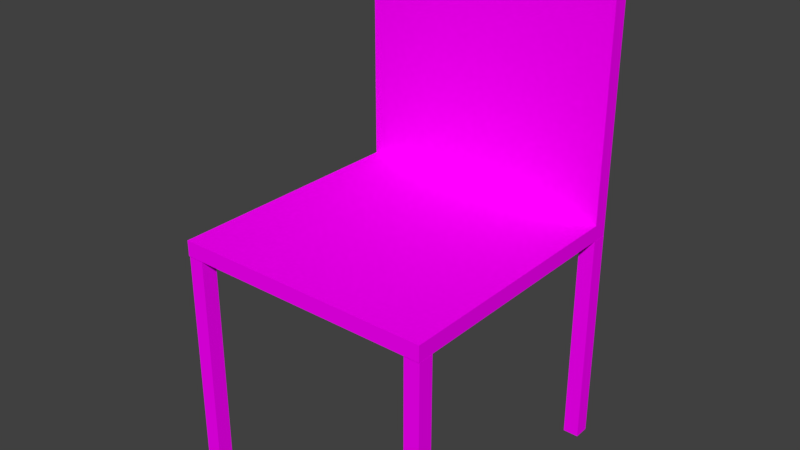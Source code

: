 # Source: chair.blend  (saved by Blender 2.79.0; exported with 4.5.12 LTS)
import bpy
from mathutils import Matrix  # noqa: F401  (used for matrix-valued properties, if any)

bpy.ops.wm.read_factory_settings(use_empty=True)
scene = bpy.context.scene
scene.name = 'Scene'

# ---- collections
col_collection_1 = bpy.data.collections.new('Collection 1'); scene.collection.children.link(col_collection_1)

# ---- images (referenced by path relative to the original .blend; pixels are not part of the script)
import os
ASSET_DIR = os.environ.get("B2B_ASSET_DIR", "")  # directory of the original .blend (textures are referenced by path, not embedded)
HERE = os.path.dirname(os.path.abspath(__file__))  # packed textures are extracted next to this script under _unpacked/

def load_image(name, relpath, width, height, colorspace="sRGB"):
    """Load a texture the original file referenced (path relative to the .blend, or extracted next to this script)."""
    p = next((c for c in (os.path.join(HERE, relpath), os.path.join(ASSET_DIR, relpath)) if relpath and os.path.exists(c)), "")
    if p:
        img = bpy.data.images.load(p, check_existing=True)
        img.name = name
    else:  # same state as the original file: an image datablock whose file is absent (Cycles renders it pink)
        img = bpy.data.images.new(name, width, height)
        img.source = "FILE"
        img.filepath = "//" + (relpath or name)
    img.colorspace_settings.name = colorspace
    return img
img_lowpolytexture_png = load_image('LowPolyTexture.png', 'LowPolyTexture.png', 1024, 1024, 'sRGB')

# ---- materials (node trees are filled in below, after node groups)
mat_material_002 = bpy.data.materials.new('Material.002')
mat_material_002.alpha_threshold = 0.0
mat_material_002.roughness = 0.5

# ---- material node trees
mat_material_002.use_nodes = True; mat_material_002.node_tree.nodes.clear()
_N = mat_material_002.node_tree.nodes; _L = mat_material_002.node_tree.links
n0 = _N.new('ShaderNodeOutputMaterial'); n0.name = 'Material Output'; n0.location = (300, 300)
n1 = _N.new('ShaderNodeBsdfDiffuse'); n1.name = 'Diffuse BSDF'; n1.location = (10, 300)
n2 = _N.new('ShaderNodeTexImage'); n2.name = 'Image Texture'; n2.location = (-180, 300)
n2.width = 140
n2.image = img_lowpolytexture_png
_L.new(n1.outputs[0], n0.inputs[0])
_L.new(n2.outputs[0], n1.inputs[0])
n0.is_active_output = True

# ---- world
world_world = bpy.data.worlds.new('World'); scene.world = world_world
world_world.color = (0.05088, 0.05088, 0.05088)
world_world.use_sun_shadow = False
world_world.sun_shadow_jitter_overblur = 0.0
world_world.cycles.sampling_method = 'MANUAL'

# ---- meshes
me_cube_002 = bpy.data.meshes.new('Cube.002')
me_cube_002.from_pydata([(-1.0, -1.0, -1.0), (-1.0, -1.0, 1.0), (-1.0, 1.0, -1.0), (-1.0, 1.0, 1.0), (1.0, -1.0, -1.0), (1.0, -1.0, 1.0), (1.0, 1.0, -1.0), (1.0, 1.0, 1.0)], [], [(0, 1, 3, 2), (2, 3, 7, 6), (6, 7, 5, 4), (4, 5, 1, 0), (2, 6, 4, 0), (7, 3, 1, 5)])
_uv = me_cube_002.uv_layers.new(name='UVMap')
_uv.uv.foreach_set('vector', [0.7068, 0.9641, 0.656, 0.9641, 0.656, 0.9133, 0.7068, 0.9133, 0.7068, 0.9641, 0.656, 0.9641, 0.656, 0.9133, 0.7068, 0.9133, 0.7068, 0.9641, 0.656, 0.9641, 0.656, 0.9133, 0.7068, 0.9133, 0.7068, 0.9641, 0.656, 0.9641, 0.656, 0.9133, 0.7068, 0.9133, 0.7068, 0.9641, 0.656, 0.9641, 0.656, 0.9133, 0.7068, 0.9133, 0.7068, 0.9641, 0.656, 0.9641, 0.656, 0.9133, 0.7068, 0.9133])
me_cube_002.materials.append(mat_material_002)
me_cube_002.use_remesh_preserve_volume = False
me_cube_002.use_remesh_preserve_attributes = False
me_cube_002.use_mirror_vertex_groups = False
me_cube_002.update()
me_cube = bpy.data.meshes.new('Cube')
me_cube.from_pydata([(1.0, 1.0, -1.0), (1.0, -1.0, -1.0), (-1.0, -1.0, -1.0), (-1.0, 1.0, -1.0), (1.0, 1.0, 1.0), (1.0, -1.0, 1.0), (-1.0, -1.0, 1.0), (-1.0, 1.0, 1.0)], [], [(0, 1, 2, 3), (4, 7, 6, 5), (0, 4, 5, 1), (1, 5, 6, 2), (2, 6, 7, 3), (4, 0, 3, 7)])
_uv = me_cube.uv_layers.new(name='UVMap')
_uv.uv.foreach_set('vector', [0.6642, 0.8982, 0.7172, 0.8982, 0.7172, 0.9513, 0.6642, 0.9513, 0.6642, 0.8982, 0.7172, 0.8982, 0.7172, 0.9513, 0.6642, 0.9513, 0.6642, 0.8982, 0.7172, 0.8982, 0.7172, 0.9513, 0.6642, 0.9513, 0.6642, 0.8982, 0.7172, 0.8982, 0.7172, 0.9513, 0.6642, 0.9513, 0.6642, 0.8982, 0.7172, 0.8982, 0.7172, 0.9513, 0.6642, 0.9513, 0.6642, 0.8982, 0.7172, 0.8982, 0.7172, 0.9513, 0.6642, 0.9513])
me_cube.materials.append(mat_material_002)
me_cube.use_remesh_preserve_volume = False
me_cube.use_remesh_preserve_attributes = False
me_cube.use_mirror_vertex_groups = False
me_cube.update()
me_cube_001 = bpy.data.meshes.new('Cube.001')
me_cube_001.from_pydata([(1.0, 1.0, -1.0), (1.0, -1.0, -1.0), (-1.0, -1.0, -1.0), (-1.0, 1.0, -1.0), (1.0, 1.0, 1.0), (1.0, -1.0, 1.0), (-1.0, -1.0, 1.0), (-1.0, 1.0, 1.0)], [], [(0, 1, 2, 3), (4, 7, 6, 5), (0, 4, 5, 1), (1, 5, 6, 2), (2, 6, 7, 3), (4, 0, 3, 7)])
_uv = me_cube_001.uv_layers.new(name='UVMap')
_uv.uv.foreach_set('vector', [0.6516, 0.8996, 0.7236, 0.8996, 0.7236, 0.9716, 0.6516, 0.9716, 0.6516, 0.8996, 0.7236, 0.8996, 0.7236, 0.9716, 0.6516, 0.9716, 0.6516, 0.8996, 0.7236, 0.8996, 0.7236, 0.9716, 0.6516, 0.9716, 0.6516, 0.8996, 0.7236, 0.8996, 0.7236, 0.9716, 0.6516, 0.9716, 0.6516, 0.8996, 0.7236, 0.8996, 0.7236, 0.9716, 0.6516, 0.9716, 0.6516, 0.8996, 0.7236, 0.8996, 0.7236, 0.9716, 0.6516, 0.9716])
me_cube_001.materials.append(mat_material_002)
me_cube_001.use_remesh_preserve_volume = False
me_cube_001.use_remesh_preserve_attributes = False
me_cube_001.use_mirror_vertex_groups = False
me_cube_001.update()
me_cube_003 = bpy.data.meshes.new('Cube.003')
me_cube_003.from_pydata([(-1.0, -1.0, -1.0), (-1.0, -1.0, 1.0), (-1.0, 1.0, -1.0), (-1.0, 1.0, 1.0), (1.0, -1.0, -1.0), (1.0, -1.0, 1.0), (1.0, 1.0, -1.0), (1.0, 1.0, 1.0)], [], [(0, 1, 3, 2), (2, 3, 7, 6), (6, 7, 5, 4), (4, 5, 1, 0), (2, 6, 4, 0), (7, 3, 1, 5)])
_uv = me_cube_003.uv_layers.new(name='UVMap')
_uv.uv.foreach_set('vector', [0.7128, 0.9717, 0.6468, 0.9717, 0.6468, 0.9057, 0.7128, 0.9057, 0.7128, 0.9717, 0.6468, 0.9717, 0.6468, 0.9057, 0.7128, 0.9057, 0.7128, 0.9717, 0.6468, 0.9717, 0.6468, 0.9057, 0.7128, 0.9057, 0.7128, 0.9717, 0.6468, 0.9717, 0.6468, 0.9057, 0.7128, 0.9057, 0.7128, 0.9717, 0.6468, 0.9717, 0.6468, 0.9057, 0.7128, 0.9057, 0.7128, 0.9717, 0.6468, 0.9717, 0.6468, 0.9057, 0.7128, 0.9057])
me_cube_003.materials.append(mat_material_002)
me_cube_003.use_remesh_preserve_volume = False
me_cube_003.use_remesh_preserve_attributes = False
me_cube_003.use_mirror_vertex_groups = False
me_cube_003.update()
me_cube_004 = bpy.data.meshes.new('Cube.004')
me_cube_004.from_pydata([(-1.0, -1.0, -1.0), (-1.0, -1.0, 1.0), (-1.0, 1.0, -1.0), (-1.0, 1.0, 1.0), (1.0, -1.0, -1.0), (1.0, -1.0, 1.0), (1.0, 1.0, -1.0), (1.0, 1.0, 1.0)], [], [(0, 1, 3, 2), (2, 3, 7, 6), (6, 7, 5, 4), (4, 5, 1, 0), (2, 6, 4, 0), (7, 3, 1, 5)])
_uv = me_cube_004.uv_layers.new(name='UVMap')
_uv.uv.foreach_set('vector', [0.6519, 0.9061, 0.7202, 0.9061, 0.7202, 0.9744, 0.6519, 0.9744, 0.6519, 0.9061, 0.7202, 0.9061, 0.7202, 0.9744, 0.6519, 0.9744, 0.6519, 0.9061, 0.7202, 0.9061, 0.7202, 0.9744, 0.6519, 0.9744, 0.6519, 0.9061, 0.7202, 0.9061, 0.7202, 0.9744, 0.6519, 0.9744, 0.6519, 0.9061, 0.7202, 0.9061, 0.7202, 0.9744, 0.6519, 0.9744, 0.6519, 0.9061, 0.7202, 0.9061, 0.7202, 0.9744, 0.6519, 0.9744])
me_cube_004.materials.append(mat_material_002)
me_cube_004.use_remesh_preserve_volume = False
me_cube_004.use_remesh_preserve_attributes = False
me_cube_004.use_mirror_vertex_groups = False
me_cube_004.update()
me_cube_005 = bpy.data.meshes.new('Cube.005')
me_cube_005.from_pydata([(-1.0, -1.0, -1.0), (-1.0, -1.0, 1.0), (-1.0, 1.0, -1.0), (-1.0, 1.0, 1.0), (1.0, -1.0, -1.0), (1.0, -1.0, 1.0), (1.0, 1.0, -1.0), (1.0, 1.0, 1.0)], [], [(0, 1, 3, 2), (2, 3, 7, 6), (6, 7, 5, 4), (4, 5, 1, 0), (2, 6, 4, 0), (7, 3, 1, 5)])
_uv = me_cube_005.uv_layers.new(name='UVMap')
_uv.uv.foreach_set('vector', [0.6441, 0.889, 0.7249, 0.889, 0.7249, 0.9698, 0.6441, 0.9698, 0.6441, 0.889, 0.7249, 0.889, 0.7249, 0.9698, 0.6441, 0.9698, 0.6441, 0.889, 0.7249, 0.889, 0.7249, 0.9698, 0.6441, 0.9698, 0.6441, 0.889, 0.7249, 0.889, 0.7249, 0.9698, 0.6441, 0.9698, 0.6441, 0.889, 0.7249, 0.889, 0.7249, 0.9698, 0.6441, 0.9698, 0.6441, 0.889, 0.7249, 0.889, 0.7249, 0.9698, 0.6441, 0.9698])
me_cube_005.materials.append(mat_material_002)
me_cube_005.use_remesh_preserve_volume = False
me_cube_005.use_remesh_preserve_attributes = False
me_cube_005.use_mirror_vertex_groups = False
me_cube_005.update()

# ---- objects
ob_cube_002 = bpy.data.objects.new('Cube.002', me_cube_002)
ob_cube = bpy.data.objects.new('Cube', me_cube)
ob_cube_001 = bpy.data.objects.new('Cube.001', me_cube_001)
ob_cube_003 = bpy.data.objects.new('Cube.003', me_cube_003)
ob_cube_004 = bpy.data.objects.new('Cube.004', me_cube_004)
ob_cube_005 = bpy.data.objects.new('Cube.005', me_cube_005)

# ---- transforms, parenting, visibility, modifiers, constraints
ob_cube_002.location = (0.2419, 0.3027, -0.3399)
ob_cube_002.scale = (0.01542, 0.01542, 0.2159)
ob_cube_002.lineart.crease_threshold = 0.0
ob_cube.location = (0.000215, 0.3027, 0.1336)
ob_cube.rotation_euler = (1.571, 1.571, 0.0)
ob_cube.scale = (0.2571, 0.2571, 0.01542)
ob_cube.lock_rotations_4d = False
ob_cube.empty_display_type = 'ARROWS'
ob_cube.lineart.crease_threshold = 0.0
ob_cube_001.location = (0.000215, 0.04568, -0.108)
ob_cube_001.scale = (0.2571, 0.2571, 0.01542)
ob_cube_001.lock_rotations_4d = False
ob_cube_001.empty_display_type = 'ARROWS'
ob_cube_001.lineart.crease_threshold = 0.0
ob_cube_003.location = (0.2419, -0.1944, -0.3399)
ob_cube_003.scale = (0.01542, 0.01542, 0.2159)
ob_cube_003.lineart.crease_threshold = 0.0
ob_cube_004.location = (-0.2407, 0.3017, -0.3399)
ob_cube_004.scale = (0.01542, 0.01542, 0.2159)
ob_cube_004.lineart.crease_threshold = 0.0
ob_cube_005.location = (-0.2407, -0.1944, -0.3399)
ob_cube_005.scale = (0.01542, 0.01542, 0.2159)
ob_cube_005.lineart.crease_threshold = 0.0

# ---- collection membership
col_collection_1.objects.link(ob_cube_002)
col_collection_1.objects.link(ob_cube)
col_collection_1.objects.link(ob_cube_001)
col_collection_1.objects.link(ob_cube_003)
col_collection_1.objects.link(ob_cube_004)
col_collection_1.objects.link(ob_cube_005)

# ---- scene / render settings (as saved in the file)
scene.frame_start = 1; scene.frame_end = 250; scene.frame_set(1)
scene.render.engine = 'CYCLES'
scene.render.resolution_percentage = 50
scene.render.dither_intensity = 0.0
scene.cycles.use_denoising = False
scene.cycles.samples = 128
scene.cycles.sampling_pattern = 'TABULATED_SOBOL'
scene.cycles.use_adaptive_sampling = False
scene.cycles.use_light_tree = False
scene.cycles.blur_glossy = 0.0
scene.cycles.sample_clamp_indirect = 0.0
scene.view_settings.view_transform = 'Standard'
bpy.context.view_layer.update()

# ---- added for rendering (the .blend has no active camera and no usable light): camera, sun
cam_auto = bpy.data.cameras.new('AutoCamera')
cam_auto.lens = 50.0
cam_auto.sensor_width = 36.0
cam_auto.clip_end = 1000.0
ob_auto_camera = bpy.data.objects.new('AutoCamera', cam_auto)
scene.collection.objects.link(ob_auto_camera)
ob_auto_camera.location = (1.11071, -1.2792, 0.805817)
ob_auto_camera.rotation_euler = (1.09748, -7.21219e-08, 0.694738)
scene.camera = ob_auto_camera
light_auto_sun = bpy.data.lights.new('AutoSun', 'SUN')
light_auto_sun.energy = 3.0
light_auto_sun.angle = 0.0523599
ob_auto_sun = bpy.data.objects.new('AutoSun', light_auto_sun)
scene.collection.objects.link(ob_auto_sun)
ob_auto_sun.rotation_euler = (0.872665, 0.174533, 0.523599)
bpy.context.view_layer.update()
